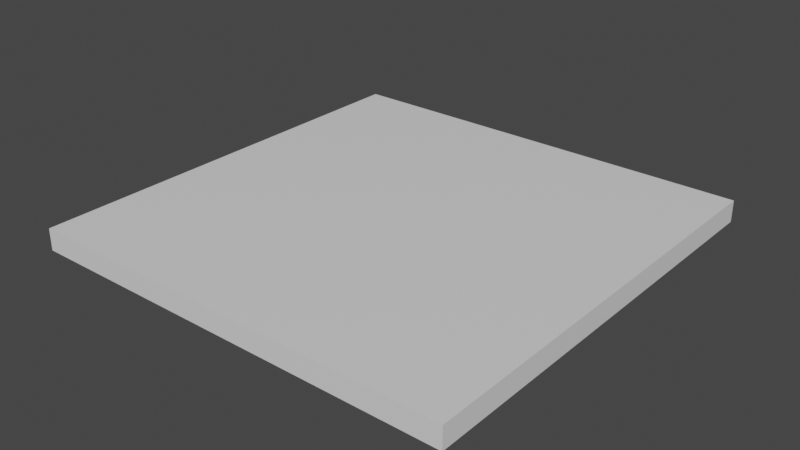 # Source: Church_Floor_4x4x0.2.blend  (saved by Blender 2.80.74; exported with 4.5.12 LTS)
import bpy
from mathutils import Matrix  # noqa: F401  (used for matrix-valued properties, if any)

bpy.ops.wm.read_factory_settings(use_empty=True)
scene = bpy.context.scene
scene.name = 'Scene'

# ---- collections
col_collection = bpy.data.collections.new('Collection'); scene.collection.children.link(col_collection)

# ---- materials (node trees are filled in below, after node groups)
mat_material = bpy.data.materials.new('Material')
mat_material.alpha_threshold = 0.0
mat_material.use_transparent_shadow = False
mat_material.line_color = (0.0, 0.0, 0.0, 1.0)

# ---- material node trees
mat_material.use_nodes = True; mat_material.node_tree.nodes.clear()
_N = mat_material.node_tree.nodes; _L = mat_material.node_tree.links
n0 = _N.new('ShaderNodeOutputMaterial'); n0.name = 'Material Output'; n0.location = (300, 300)
n1 = _N.new('ShaderNodeBsdfPrincipled'); n1.name = 'Principled BSDF'; n1.location = (10, 300)
n1.distribution = 'GGX'
n1.subsurface_method = 'BURLEY'
n1.inputs[2].default_value = 0.4
n1.inputs[3].default_value = 1.45
n1.inputs[27].default_value = (0.0, 0.0, 0.0, 1.0)
n1.inputs[28].default_value = 1.0
_L.new(n1.outputs[0], n0.inputs[0])
n0.is_active_output = True

# ---- world
world_world = bpy.data.worlds.new('World'); scene.world = world_world
world_world.use_nodes = True; world_world.node_tree.nodes.clear()
_N = world_world.node_tree.nodes; _L = world_world.node_tree.links
n0 = _N.new('ShaderNodeOutputWorld'); n0.name = 'World Output'; n0.location = (300, 300)
n1 = _N.new('ShaderNodeBackground'); n1.name = 'Background'; n1.location = (10, 300)
n1.inputs[0].default_value = (0.05088, 0.05088, 0.05088, 1.0)
_L.new(n1.outputs[0], n0.inputs[0])
n0.is_active_output = True
world_world.color = (0.05088, 0.05088, 0.05088)
world_world.use_sun_shadow = False
world_world.sun_shadow_jitter_overblur = 0.0

# ---- meshes
me_cube = bpy.data.meshes.new('Cube')
me_cube.from_pydata([(1.0, 1.0, 1.0), (1.0, 1.0, -1.0), (1.0, -1.0, 1.0), (1.0, -1.0, -1.0), (-1.0, 1.0, 1.0), (-1.0, 1.0, -1.0), (-1.0, -1.0, 1.0), (-1.0, -1.0, -1.0)], [], [(0, 4, 6, 2), (3, 2, 6, 7), (7, 6, 4, 5), (5, 1, 3, 7), (1, 0, 2, 3), (5, 4, 0, 1)])
_uv = me_cube.uv_layers.new(name='UVMap')
_uv.uv.foreach_set('vector', [0.375, 0.0, 0.625, 0.0, 0.625, 0.25, 0.375, 0.25, 0.375, 0.25, 0.625, 0.25, 0.625, 0.5, 0.375, 0.5, 0.375, 0.5, 0.625, 0.5, 0.625, 0.75, 0.375, 0.75, 0.375, 0.75, 0.625, 0.75, 0.625, 1.0, 0.375, 1.0, 0.125, 0.5, 0.375, 0.5, 0.375, 0.75, 0.125, 0.75, 0.625, 0.5, 0.875, 0.5, 0.875, 0.75, 0.625, 0.75])
me_cube.materials.append(mat_material)
me_cube.use_remesh_preserve_volume = False
me_cube.use_remesh_preserve_attributes = False
me_cube.use_mirror_vertex_groups = False
me_cube.update()

# ---- objects
ob_church_floor_4x4x0_2 = bpy.data.objects.new('Church Floor 4x4x0.2', me_cube)

# ---- transforms, parenting, visibility, modifiers, constraints
ob_church_floor_4x4x0_2.location = (0.0, 0.0, 0.0)
ob_church_floor_4x4x0_2.scale = (2.0, 2.0, 0.1)
ob_church_floor_4x4x0_2.lock_rotations_4d = False
ob_church_floor_4x4x0_2.empty_display_type = 'ARROWS'
ob_church_floor_4x4x0_2.lineart.crease_threshold = 0.0

# ---- collection membership
col_collection.objects.link(ob_church_floor_4x4x0_2)

# ---- scene / render settings (as saved in the file)
scene.frame_start = 1; scene.frame_end = 250; scene.frame_set(1)
scene.render.engine = 'BLENDER_EEVEE_NEXT'
scene.cycles.use_denoising = False
scene.cycles.samples = 128
scene.cycles.sampling_pattern = 'TABULATED_SOBOL'
scene.cycles.use_adaptive_sampling = False
scene.cycles.use_light_tree = False
scene.view_settings.view_transform = 'Filmic'
bpy.context.view_layer.update()

# ---- added for rendering (the .blend has no active camera and no usable light): camera, sun
cam_auto = bpy.data.cameras.new('AutoCamera')
cam_auto.lens = 50.0
cam_auto.sensor_width = 36.0
cam_auto.clip_end = 1000.0
ob_auto_camera = bpy.data.objects.new('AutoCamera', cam_auto)
scene.collection.objects.link(ob_auto_camera)
ob_auto_camera.location = (5.23713, -6.28456, 4.1897)
ob_auto_camera.rotation_euler = (1.09748, -7.21219e-08, 0.694738)
scene.camera = ob_auto_camera
light_auto_sun = bpy.data.lights.new('AutoSun', 'SUN')
light_auto_sun.energy = 3.0
light_auto_sun.angle = 0.0523599
ob_auto_sun = bpy.data.objects.new('AutoSun', light_auto_sun)
scene.collection.objects.link(ob_auto_sun)
ob_auto_sun.rotation_euler = (0.872665, 0.174533, 0.523599)
bpy.context.view_layer.update()
